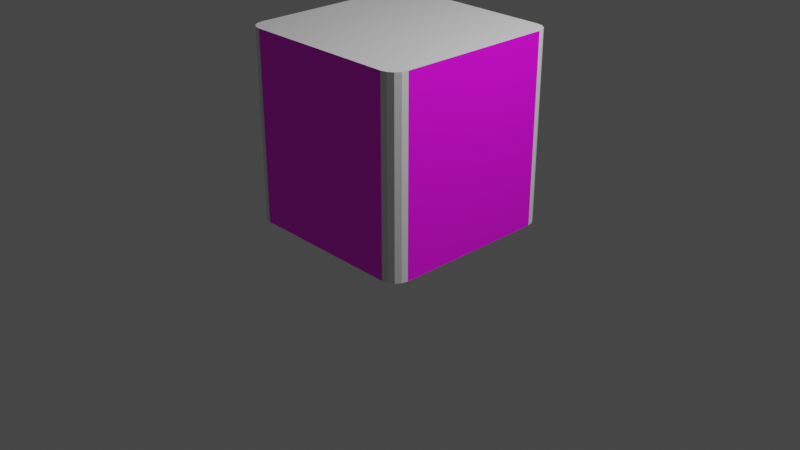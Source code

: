 # Source: BuildingRaw.blend  (saved by Blender 3.4.6; exported with 4.5.12 LTS)
import bpy
from mathutils import Matrix  # noqa: F401  (used for matrix-valued properties, if any)

bpy.ops.wm.read_factory_settings(use_empty=True)
scene = bpy.context.scene
scene.name = 'Scene'

# ---- collections
col_collection = bpy.data.collections.new('Collection'); scene.collection.children.link(col_collection)

# ---- images (referenced by path relative to the original .blend; pixels are not part of the script)
import os
ASSET_DIR = os.environ.get("B2B_ASSET_DIR", "")  # directory of the original .blend (textures are referenced by path, not embedded)
HERE = os.path.dirname(os.path.abspath(__file__))  # packed textures are extracted next to this script under _unpacked/

def load_image(name, relpath, width, height, colorspace="sRGB"):
    """Load a texture the original file referenced (path relative to the .blend, or extracted next to this script)."""
    p = next((c for c in (os.path.join(HERE, relpath), os.path.join(ASSET_DIR, relpath)) if relpath and os.path.exists(c)), "")
    if p:
        img = bpy.data.images.load(p, check_existing=True)
        img.name = name
    else:  # same state as the original file: an image datablock whose file is absent (Cycles renders it pink)
        img = bpy.data.images.new(name, width, height)
        img.source = "FILE"
        img.filepath = "//" + (relpath or name)
    img.colorspace_settings.name = colorspace
    return img
img_front = load_image('Front', 'BuildingRawTextures/Front.png', 1024, 1024, 'sRGB')
img_right = load_image('Right', 'BuildingRawTextures/Right.png', 1024, 1024, 'sRGB')
img_left = load_image('Left', 'BuildingRawTextures/Left.png', 1024, 1024, 'sRGB')
img_back = load_image('Back', 'BuildingRawTextures/Back.png', 1024, 1024, 'sRGB')

# ---- materials (node trees are filled in below, after node groups)
mat_buildingcolor = bpy.data.materials.new('BuildingColor')
mat_buildingcolor.alpha_threshold = 0.0
mat_buildingcolor.use_transparent_shadow = False
mat_buildingcolor.roughness = 0.5
mat_buildingcolor.line_color = (0.0, 0.0, 0.0, 1.0)
mat_texturefront = bpy.data.materials.new('TextureFront')
mat_texturefront.use_transparent_shadow = False
mat_textureright = bpy.data.materials.new('TextureRight')
mat_textureright.use_transparent_shadow = False
mat_textureleft = bpy.data.materials.new('TextureLeft')
mat_textureleft.use_transparent_shadow = False
mat_textureback = bpy.data.materials.new('TextureBack')
mat_textureback.use_transparent_shadow = False

# ---- material node trees
mat_buildingcolor.use_nodes = True; mat_buildingcolor.node_tree.nodes.clear()
_N = mat_buildingcolor.node_tree.nodes; _L = mat_buildingcolor.node_tree.links
n0 = _N.new('ShaderNodeOutputMaterial'); n0.name = 'Material Output'; n0.location = (300, 300)
n1 = _N.new('ShaderNodeBsdfPrincipled'); n1.name = 'Principled BSDF'; n1.location = (10, 300)
n1.distribution = 'GGX'
n1.subsurface_method = 'RANDOM_WALK_SKIN'
n1.inputs[3].default_value = 1.45
n1.inputs[27].default_value = (0.0, 0.0, 0.0, 1.0)
n1.inputs[28].default_value = 1.0
_L.new(n1.outputs[0], n0.inputs[0])
n0.is_active_output = True
mat_texturefront.use_nodes = True; mat_texturefront.node_tree.nodes.clear()
_N = mat_texturefront.node_tree.nodes; _L = mat_texturefront.node_tree.links
n0 = _N.new('ShaderNodeBsdfPrincipled'); n0.name = 'Principled BSDF'; n0.location = (10, 300)
n0.distribution = 'GGX'
n0.subsurface_method = 'RANDOM_WALK_SKIN'
n0.inputs[3].default_value = 1.45
n0.inputs[27].default_value = (0.0, 0.0, 0.0, 1.0)
n0.inputs[28].default_value = 1.0
n1 = _N.new('ShaderNodeOutputMaterial'); n1.name = 'Material Output'; n1.location = (300, 300)
n2 = _N.new('ShaderNodeTexImage'); n2.name = 'Image Texture'; n2.location = (-280, 280)
n2.image = img_front
_L.new(n0.outputs[0], n1.inputs[0])
_L.new(n2.outputs[0], n0.inputs[0])
n1.is_active_output = True
mat_textureright.use_nodes = True; mat_textureright.node_tree.nodes.clear()
_N = mat_textureright.node_tree.nodes; _L = mat_textureright.node_tree.links
n0 = _N.new('ShaderNodeBsdfPrincipled'); n0.name = 'Principled BSDF'; n0.location = (10, 300)
n0.distribution = 'GGX'
n0.subsurface_method = 'RANDOM_WALK_SKIN'
n0.inputs[3].default_value = 1.45
n0.inputs[27].default_value = (0.0, 0.0, 0.0, 1.0)
n0.inputs[28].default_value = 1.0
n1 = _N.new('ShaderNodeOutputMaterial'); n1.name = 'Material Output'; n1.location = (300, 300)
n2 = _N.new('ShaderNodeTexImage'); n2.name = 'Image Texture'; n2.location = (-280, 280)
n2.image = img_right
_L.new(n0.outputs[0], n1.inputs[0])
_L.new(n2.outputs[0], n0.inputs[0])
n1.is_active_output = True
mat_textureleft.use_nodes = True; mat_textureleft.node_tree.nodes.clear()
_N = mat_textureleft.node_tree.nodes; _L = mat_textureleft.node_tree.links
n0 = _N.new('ShaderNodeBsdfPrincipled'); n0.name = 'Principled BSDF'; n0.location = (10, 300)
n0.distribution = 'GGX'
n0.subsurface_method = 'RANDOM_WALK_SKIN'
n0.inputs[3].default_value = 1.45
n0.inputs[27].default_value = (0.0, 0.0, 0.0, 1.0)
n0.inputs[28].default_value = 1.0
n1 = _N.new('ShaderNodeOutputMaterial'); n1.name = 'Material Output'; n1.location = (300, 300)
n2 = _N.new('ShaderNodeTexImage'); n2.name = 'Image Texture'; n2.location = (-280, 280)
n2.image = img_left
_L.new(n0.outputs[0], n1.inputs[0])
_L.new(n2.outputs[0], n0.inputs[0])
n1.is_active_output = True
mat_textureback.use_nodes = True; mat_textureback.node_tree.nodes.clear()
_N = mat_textureback.node_tree.nodes; _L = mat_textureback.node_tree.links
n0 = _N.new('ShaderNodeBsdfPrincipled'); n0.name = 'Principled BSDF'; n0.location = (10, 300)
n0.distribution = 'GGX'
n0.subsurface_method = 'RANDOM_WALK_SKIN'
n0.inputs[3].default_value = 1.45
n0.inputs[27].default_value = (0.0, 0.0, 0.0, 1.0)
n0.inputs[28].default_value = 1.0
n1 = _N.new('ShaderNodeOutputMaterial'); n1.name = 'Material Output'; n1.location = (300, 300)
n2 = _N.new('ShaderNodeTexImage'); n2.name = 'Image Texture'; n2.location = (-280, 280)
n2.image = img_back
_L.new(n0.outputs[0], n1.inputs[0])
_L.new(n2.outputs[0], n0.inputs[0])
n1.is_active_output = True

# ---- world
world_world = bpy.data.worlds.new('World'); scene.world = world_world
world_world.use_nodes = True; world_world.node_tree.nodes.clear()
_N = world_world.node_tree.nodes; _L = world_world.node_tree.links
n0 = _N.new('ShaderNodeOutputWorld'); n0.name = 'World Output'; n0.location = (300, 300)
n1 = _N.new('ShaderNodeBackground'); n1.name = 'Background'; n1.location = (10, 300)
n1.inputs[0].default_value = (0.05088, 0.05088, 0.05088, 1.0)
_L.new(n1.outputs[0], n0.inputs[0])
n0.is_active_output = True
world_world.color = (0.05088, 0.05088, 0.05088)
world_world.use_sun_shadow = False
world_world.sun_shadow_jitter_overblur = 0.0

# ---- cameras
cam_camera = bpy.data.cameras.new('Camera')
cam_camera.clip_end = 100.0
cam_camera.ortho_scale = 7.314

# ---- lights
light_light = bpy.data.lights.new('Light', 'POINT')
light_light.transmission_factor = 0.0
light_light.energy = 1000.0
light_light.shadow_soft_size = 0.1
light_light.shadow_maximum_resolution = 0.006
light_light.use_absolute_resolution = True

# ---- meshes
me_cube = bpy.data.meshes.new('Cube')
me_cube.from_pydata([(0.8345, 1.0, 2.003), (1.0, 0.8345, 2.003), (0.8978, 0.9874, 2.003), (0.9515, 0.9515, 2.003), (0.9874, 0.8978, 2.003), (0.8345, 1.0, 0.003063), (1.0, 0.8345, 0.003063), (0.8978, 0.9874, 0.003063), (0.9515, 0.9515, 0.003063), (0.9874, 0.8978, 0.003063), (1.0, -0.8345, 2.003), (0.8345, -1.0, 2.003), (0.9874, -0.8978, 2.003), (0.9515, -0.9515, 2.003), (0.8978, -0.9874, 2.003), (1.0, -0.8345, 0.003063), (0.8345, -1.0, 0.003063), (0.9874, -0.8978, 0.003063), (0.9515, -0.9515, 0.003063), (0.8978, -0.9874, 0.003063), (-1.0, 0.8345, 2.003), (-0.8345, 1.0, 2.003), (-0.9874, 0.8978, 2.003), (-0.9515, 0.9515, 2.003), (-0.8978, 0.9874, 2.003), (-1.0, 0.8345, 0.003063), (-0.8345, 1.0, 0.003063), (-0.9874, 0.8978, 0.003063), (-0.9515, 0.9515, 0.003063), (-0.8978, 0.9874, 0.003063), (-0.8345, -1.0, 2.003), (-1.0, -0.8345, 2.003), (-0.8978, -0.9874, 2.003), (-0.9515, -0.9515, 2.003), (-0.9874, -0.8978, 2.003), (-0.8345, -1.0, 0.003063), (-1.0, -0.8345, 0.003063), (-0.8978, -0.9874, 0.003063), (-0.9515, -0.9515, 0.003063), (-0.9874, -0.8978, 0.003063)], [], [(16, 11, 30, 35), (6, 1, 10, 15), (36, 31, 20, 25), (25, 27, 28, 29, 26, 5, 7, 8, 9, 6, 15, 17, 18, 19, 16, 35, 37, 38, 39, 36), (4, 3, 2, 0, 21, 24, 23, 22, 20, 31, 34, 33, 32, 30, 11, 14, 13, 12, 10, 1), (1, 6, 9, 4), (4, 9, 8, 3), (3, 8, 7, 2), (2, 7, 5, 0), (35, 30, 32, 37), (37, 32, 33, 38), (38, 33, 34, 39), (39, 34, 31, 36), (11, 16, 19, 14), (14, 19, 18, 13), (13, 18, 17, 12), (12, 17, 15, 10), (21, 26, 29, 24), (24, 29, 28, 23), (23, 28, 27, 22), (22, 27, 25, 20), (26, 21, 0, 5)])
me_cube.polygons.foreach_set('material_index', [3, 1, 4, 0, 0, 0, 0, 0, 0, 0, 0, 0, 0, 0, 0, 0, 0, 0, 0, 0, 0, 2])
_uv = me_cube.uv_layers.new(name='UVMap')
_uv.uv.foreach_set('vector', [9.137e-05, 0.9999, 9.131e-05, 9.131e-05, 0.8344, 9.131e-05, 0.8344, 0.9999, 9.137e-05, 0.9999, 9.131e-05, 9.131e-05, 0.8344, 9.131e-05, 0.8344, 0.9999, 0.8344, 9.141e-05, 0.8344, 0.9999, 9.131e-05, 0.9999, 9.131e-05, 9.133e-05, 0.125, 0.5207, 0.1266, 0.5128, 0.1311, 0.5061, 0.1378, 0.5016, 0.1457, 0.5, 0.3543, 0.5, 0.3622, 0.5016, 0.3689, 0.5061, 0.3734, 0.5128, 0.375, 0.5207, 0.375, 0.7293, 0.3734, 0.7372, 0.3689, 0.7439, 0.3622, 0.7484, 0.3543, 0.75, 0.1457, 0.75, 0.1378, 0.7484, 0.1311, 0.7439, 0.1266, 0.7372, 0.125, 0.7293, 0.625, 0.5128, 0.625, 0.5, 0.625, 0.4872, 0.625, 0.4793, 0.625, 0.2707, 0.625, 0.2628, 0.625, 0.25, 0.625, 0.2372, 0.625, 0.2293, 0.625, 0.02069, 0.625, 0.01277, 0.625, 0.0, 0.625, 0.9872, 0.625, 0.9793, 0.625, 0.7707, 0.625, 0.7628, 0.625, 0.75, 0.625, 0.7372, 0.625, 0.7293, 0.625, 0.5207, 0.625, 0.5207, 0.375, 0.5207, 0.375, 0.5128, 0.625, 0.5128, 0.625, 0.5128, 0.375, 0.5128, 0.375, 0.5, 0.625, 0.5, 0.625, 0.5, 0.375, 0.5, 0.375, 0.4872, 0.625, 0.4872, 0.625, 0.4872, 0.375, 0.4872, 0.375, 0.4793, 0.625, 0.4793, 0.375, 0.9793, 0.625, 0.9793, 0.625, 0.9872, 0.375, 0.9872, 0.375, 0.9872, 0.625, 0.9872, 0.625, 1.0, 0.375, 1.0, 0.375, 0.0, 0.625, 0.0, 0.625, 0.01277, 0.375, 0.01277, 0.375, 0.01277, 0.625, 0.01277, 0.625, 0.02069, 0.375, 0.02069, 0.625, 0.7707, 0.375, 0.7707, 0.375, 0.7628, 0.625, 0.7628, 0.625, 0.7628, 0.375, 0.7628, 0.375, 0.75, 0.625, 0.75, 0.625, 0.75, 0.375, 0.75, 0.375, 0.7372, 0.625, 0.7372, 0.625, 0.7372, 0.375, 0.7372, 0.375, 0.7293, 0.625, 0.7293, 0.625, 0.2707, 0.375, 0.2707, 0.375, 0.2628, 0.625, 0.2628, 0.625, 0.2628, 0.375, 0.2628, 0.375, 0.25, 0.625, 0.25, 0.625, 0.25, 0.375, 0.25, 0.375, 0.2372, 0.625, 0.2372, 0.625, 0.2372, 0.375, 0.2372, 0.375, 0.2293, 0.625, 0.2293, 0.8344, 9.141e-05, 0.8344, 0.9999, 9.131e-05, 0.9999, 9.131e-05, 9.133e-05])
me_cube.materials.append(mat_buildingcolor)
me_cube.materials.append(mat_texturefront)
me_cube.materials.append(mat_textureright)
me_cube.materials.append(mat_textureleft)
me_cube.materials.append(mat_textureback)
me_cube.use_mirror_vertex_groups = False
me_cube.update()

# ---- objects
ob_cube = bpy.data.objects.new('Cube', me_cube)
ob_light = bpy.data.objects.new('Light', light_light)
ob_camera = bpy.data.objects.new('Camera', cam_camera)

# ---- transforms, parenting, visibility, modifiers, constraints
ob_cube.location = (0.0, 0.0, 0.0)
ob_cube.lock_rotations_4d = False
ob_cube.empty_display_type = 'ARROWS'
ob_cube.lineart.crease_threshold = 0.0
ob_light.location = (4.076, 1.005, 5.904)
ob_light.rotation_euler = (0.6503, 0.05522, 1.866)
ob_light.lock_rotations_4d = False
ob_light.empty_display_type = 'ARROWS'
ob_light.color = (0.0, 0.0, 0.0, 0.0)
ob_light.lineart.crease_threshold = 0.0
ob_camera.location = (7.359, -6.926, 4.958)
ob_camera.rotation_euler = (1.109, 0.0, 0.8149)
ob_camera.lock_rotations_4d = False
ob_camera.empty_display_type = 'ARROWS'
ob_camera.color = (0.0, 0.0, 0.0, 0.0)
ob_camera.display_type = 'WIRE'
ob_camera.lineart.crease_threshold = 0.0

# ---- collection membership
col_collection.objects.link(ob_cube)
col_collection.objects.link(ob_light)
col_collection.objects.link(ob_camera)

# ---- scene / render settings (as saved in the file)
scene.camera = ob_camera
scene.frame_start = 1; scene.frame_end = 250; scene.frame_set(1)
scene.render.engine = 'BLENDER_EEVEE_NEXT'
scene.cycles.sampling_pattern = 'TABULATED_SOBOL'
scene.cycles.use_light_tree = False
scene.view_settings.view_transform = 'Filmic'
bpy.context.view_layer.update()
